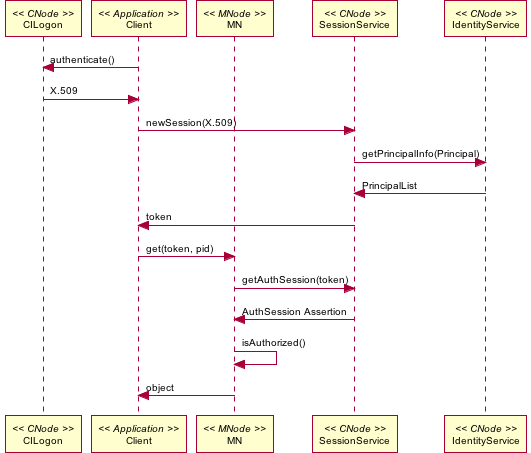

The diagram above was rendered by PlantUML. Its source (embedded in the PNG):
@startuml images/auth_01.png
skinparam activityFontColor black
skinparam activityFontSize 10
skinparam activityFontName arial
skinparam activityArrowFontColor black
skinparam activityArrowFontSize 10
skinparam activityArrowFontName arial
skinparam classArrowFontColor black
skinparam classArrowFontSize 10
skinparam classArrowFontName arial
skinparam classAttributeFontColor black
skinparam classAttributeFontSize 10
skinparam classAttributeFontName arial
skinparam classFontColor black
skinparam classFontSize 10
skinparam classFontName arial
skinparam componentFontColor black
skinparam componentFontSize 10
skinparam componentFontName arial
skinparam componentArrowFontColor black
skinparam componentArrowFontSize 10
skinparam componentArrowFontName arial
skinparam noteFontColor black
skinparam noteFontSize 10
skinparam noteFontName arial
skinparam packageFontColor black
skinparam packageFontSize 10
skinparam packageFontName arial
skinparam sequenceActorFontColor black
skinparam sequenceActorFontSize 10
skinparam sequenceActorFontName arial
skinparam sequenceArrowFontColor black
skinparam sequenceArrowFontSize 10
skinparam sequenceArrowFontName arial
skinparam sequenceGroupingFontColor black
skinparam sequenceGroupingFontSize 10
skinparam sequenceGroupingFontName arial
skinparam sequenceGroupingHeaderFontColor black
skinparam sequenceGroupingHeaderFontSize 10
skinparam sequenceGroupingHeaderFontName arial
skinparam sequenceParticipantFontColor black
skinparam sequenceParticipantFontSize 10
skinparam sequenceParticipantFontName arial
skinparam sequenceTitleFontColor black
skinparam sequenceTitleFontSize 10
skinparam sequenceTitleFontName arial
skinparam titleFontColor black
skinparam titleFontSize 10
skinparam titleFontName arial
skinparam usecaseFontColor black
skinparam usecaseFontSize 7
skinparam usecaseFontName arial
skinparam usecaseActorFontColor black
skinparam usecaseActorFontSize 7
skinparam usecaseActorFontName arial
skinparam usecaseArrowFontColor black
skinparam usecaseArrowFontSize 7
skinparam usecaseArrowFontName arial
participant "CILogon" as cilogon << CNode >>
participant "Client" as app_client << Application >>
participant "MN" as mn << MNode >>
participant "SessionService" as session << CNode >>
participant "IdentityService" as ident << CNode >>

app_client -> cilogon: authenticate()
app_client <- cilogon: X.509
app_client -> session: newSession(X.509)
session -> ident: getPrincipalInfo(Principal)
session <- ident: PrincipalList
app_client <- session: token

app_client -> mn: get(token, pid)
mn -> session: getAuthSession(token)
mn <- session: AuthSession Assertion
mn -> mn: isAuthorized()
app_client <- mn: object
@enduml